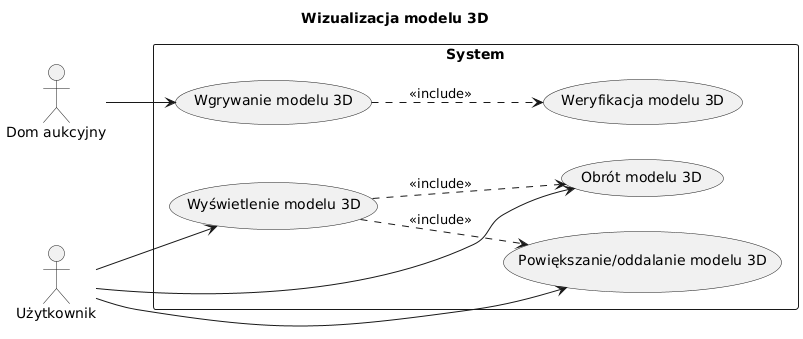

The diagram above was rendered by PlantUML. Its source (embedded in the PNG):
@startuml
left to right direction
title Wizualizacja modelu 3D

actor Użytkownik
actor "Dom aukcyjny" as DomAukcyjny

rectangle System {
  usecase "Wyświetlenie modelu 3D" as UC1
  usecase "Obrót modelu 3D" as UC2
  usecase "Powiększanie/oddalanie modelu 3D" as UC3
  usecase "Wgrywanie modelu 3D" as UC4
  usecase "Weryfikacja modelu 3D" as UC5
  
  UC1 ..> UC2 : <<include>>
  UC1 ..> UC3 : <<include>>
  UC4 ..> UC5 : <<include>>
}

Użytkownik --> UC1
Użytkownik --> UC2
Użytkownik --> UC3
DomAukcyjny --> UC4
@enduml